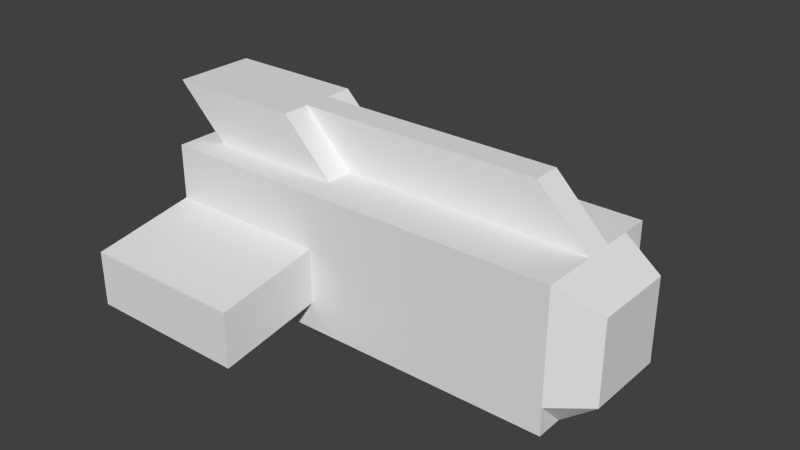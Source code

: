 # Source: basicShip.blend  (saved by Blender 2.71.0; exported with 4.5.12 LTS)
import bpy
from mathutils import Matrix  # noqa: F401  (used for matrix-valued properties, if any)

bpy.ops.wm.read_factory_settings(use_empty=True)
scene = bpy.context.scene
scene.name = 'Scene'

# ---- collections
col_collection_1 = bpy.data.collections.new('Collection 1'); scene.collection.children.link(col_collection_1)

# ---- materials (node trees are filled in below, after node groups)
mat_material = bpy.data.materials.new('Material')
mat_material.alpha_threshold = 0.0
mat_material.use_transparent_shadow = False
mat_material.roughness = 0.5
mat_material.line_color = (0.0, 0.0, 0.0, 1.0)

# ---- material node trees

# ---- world
world_world = bpy.data.worlds.new('World'); scene.world = world_world
world_world.color = (0.05088, 0.05088, 0.05088)
world_world.use_sun_shadow = False
world_world.sun_shadow_jitter_overblur = 0.0
world_world.cycles.sampling_method = 'MANUAL'
world_world.cycles.sample_map_resolution = 256

# ---- meshes
me_cube = bpy.data.meshes.new('Cube')
me_cube.from_pydata([(-1.0, 1.0, -1.0), (-1.0, -1.0, -1.0), (-3.0, -1.0, -1.0), (-3.0, 1.0, -1.0), (-1.0, 1.0, 1.0), (-1.0, -1.0, 1.0), (-3.0, -1.0, 1.0), (-3.0, 1.0, 1.0), (-1.0, 0.6, -1.0), (-1.0, 0.2, -1.0), (-1.0, -0.2, -1.0), (-1.0, -0.6, -1.0), (-1.4, 1.0, -1.0), (-1.8, 1.0, -1.0), (-2.2, 1.0, -1.0), (-2.6, 1.0, -1.0), (-1.0, 1.0, -0.6), (-1.0, 1.0, 0.2), (-1.0, 1.0, 0.6), (-1.4, -1.0, -1.0), (-1.8, -1.0, -1.0), (-2.2, -1.0, -1.0), (-2.6, -1.0, -1.0), (-1.0, -1.0, -0.6), (-1.0, -1.0, 0.2), (-1.0, -1.0, 0.6), (-3.0, -0.6, -1.0), (-3.0, -0.2, -1.0), (-3.0, 0.2, -1.0), (-3.0, 0.6, -1.0), (-3.0, -1.0, -0.6), (-3.0, -1.0, -0.2), (-3.0, -1.0, 0.2), (-3.0, -1.0, 0.6), (-3.0, 1.0, -0.6), (-3.0, 1.0, -0.2), (-3.0, 1.0, 0.2), (-3.0, 1.0, 0.6), (-1.0, 0.6, 1.0), (-1.0, -0.6, 1.0), (-1.4, 1.0, 1.0), (-1.8, 1.0, 1.0), (-2.2, 1.0, 1.0), (-2.6, 1.0, 1.0), (-1.4, -1.0, 1.0), (-1.8, -1.0, 1.0), (-2.2, -1.0, 1.0), (-2.6, -1.0, 1.0), (-3.0, -0.6, 1.0), (-3.0, -0.2, 1.0), (-3.0, 0.2, 1.0), (-3.0, 0.6, 1.0), (-1.4, 0.6, -1.0), (-1.8, 0.6, -1.0), (-2.2, 0.6, -1.0), (-2.6, 0.6, -1.0), (-1.4, 0.2, -1.0), (-1.8, 0.2, -1.0), (-2.2, 0.2, -1.0), (-2.6, 0.2, -1.0), (-1.4, -0.2, -1.0), (-1.8, -0.2, -1.0), (-2.2, -0.2, -1.0), (-2.6, -0.2, -1.0), (-1.4, -0.6, -1.0), (-1.8, -0.6, -1.0), (-2.2, -0.6, -1.0), (-2.6, -0.6, -1.0), (-1.4, 0.6, 1.0), (-1.4, -0.6, 1.0), (-1.8, 0.6, 1.0), (-1.8, -0.6, 1.0), (-2.2, 0.6, 1.0), (-2.2, -0.6, 1.0), (-2.6, 0.6, 1.0), (-2.6, 0.2, 1.0), (-2.6, -0.2, 1.0), (-2.6, -0.6, 1.0), (-1.4, -1.0, -0.6), (-1.8, -1.0, -0.6), (-2.2, -1.0, -0.6), (-2.6, -1.0, -0.6), (-1.4, -1.0, 0.2), (-1.8, -1.0, 0.2), (-2.2, -1.0, 0.2), (-2.6, -1.0, 0.2), (-1.4, -1.0, 0.6), (-1.8, -1.0, 0.6), (-2.2, -1.0, 0.6), (-2.6, -1.0, 0.6), (-3.0, -0.6, -0.6), (-3.0, -0.2, -0.6), (-3.0, 0.2, -0.6), (-3.0, 0.6, -0.6), (-3.0, -0.6, -0.2), (-3.0, -0.2, -0.2), (-3.0, 0.2, -0.2), (-3.0, 0.6, -0.2), (-3.0, -0.6, 0.2), (-3.0, -0.2, 0.2), (-3.0, 0.2, 0.2), (-3.0, 0.6, 0.2), (-3.0, -0.6, 0.6), (-3.0, -0.2, 0.6), (-3.0, 0.2, 0.6), (-3.0, 0.6, 0.6), (-1.4, 1.0, 0.6), (-1.8, 1.0, 0.6), (-2.2, 1.0, 0.6), (-2.6, 1.0, 0.6), (-1.4, 1.0, 0.2), (-1.8, 1.0, 0.2), (-2.2, 1.0, 0.2), (-2.6, 1.0, 0.2), (-1.4, 1.0, -0.6), (-1.8, 1.0, -0.6), (-2.2, 1.0, -0.6), (-2.6, 1.0, -0.6), (-0.6, 1.0, -1.0), (-0.6, -1.0, -1.0), (-0.6, 1.0, 1.0), (-0.6, -1.0, 1.0), (-0.6, 0.6, -1.0), (-0.6, 0.2, -1.0), (-0.6, -0.2, -1.0), (-0.6, -0.6, -1.0), (-0.6, 1.0, -0.6), (-0.6, 1.0, -0.2), (-0.6, 1.0, 0.2), (-0.6, 1.0, 0.6), (-0.6, -1.0, -0.6), (-0.6, -1.0, -0.2), (-0.6, -1.0, 0.2), (-0.6, -1.0, 0.6), (-0.6, 0.6, 1.0), (-0.6, 0.2, 1.0), (-0.6, -0.2, 1.0), (-0.6, -0.6, 1.0), (2.988, 1.0, -1.0), (2.988, -1.0, -1.0), (2.988, 1.0, 1.0), (2.988, -1.0, 1.0), (2.988, 0.6, -1.0), (2.988, 0.2, -1.0), (2.988, -0.2, -1.0), (2.988, -0.6, -1.0), (2.988, 1.0, -0.6), (2.988, 1.0, -0.2), (2.988, 1.0, 0.2), (2.988, 1.0, 0.6), (2.988, -1.0, -0.6), (2.988, -1.0, -0.2), (2.988, -1.0, 0.2), (2.988, -1.0, 0.6), (2.988, 0.6, 1.0), (2.988, 0.2, 1.0), (2.988, -0.2, 1.0), (2.988, -0.6, 1.0), (3.488, 0.6, -0.6), (3.488, 0.2, -0.6), (3.488, -0.2, -0.6), (3.488, -0.6, -0.6), (3.488, 0.6, -0.2), (3.488, 0.2, -0.2), (3.488, -0.2, -0.2), (3.488, -0.6, -0.2), (3.488, 0.6, 0.2), (3.488, 0.2, 0.2), (3.488, -0.2, 0.2), (3.488, -0.6, 0.2), (3.488, 0.6, 0.6), (3.488, 0.2, 0.6), (3.488, -0.2, 0.6), (3.488, -0.6, 0.6), (-1.0, 2.5, -0.85), (-1.0, 2.5, -0.45), (-1.0, 2.5, -0.05), (-3.0, 2.5, -0.85), (-3.0, 2.5, -0.45), (-3.0, 2.5, -0.05), (-1.4, 2.5, -0.05), (-1.8, 2.5, -0.05), (-2.2, 2.5, -0.05), (-2.6, 2.5, -0.05), (-1.4, 2.5, -0.45), (-1.8, 2.5, -0.45), (-2.2, 2.5, -0.45), (-2.6, 2.5, -0.45), (-1.4, 2.5, -0.85), (-1.8, 2.5, -0.85), (-2.2, 2.5, -0.85), (-2.6, 2.5, -0.85), (-0.6, 2.5, -0.85), (-0.6, 2.5, -0.45), (-0.6, 2.5, -0.05), (-1.0, -2.5, -0.85), (-1.0, -2.5, -0.45), (-1.0, -2.5, -0.05), (-3.0, -2.5, -0.85), (-3.0, -2.5, -0.45), (-3.0, -2.5, -0.05), (-1.4, -2.5, -0.85), (-1.8, -2.5, -0.85), (-2.2, -2.5, -0.85), (-2.6, -2.5, -0.85), (-1.4, -2.5, -0.45), (-1.8, -2.5, -0.45), (-2.2, -2.5, -0.45), (-2.6, -2.5, -0.45), (-1.4, -2.5, -0.05), (-1.8, -2.5, -0.05), (-2.2, -2.5, -0.05), (-2.6, -2.5, -0.05), (-0.6, -2.5, -0.85), (-0.6, -2.5, -0.45), (-0.6, -2.5, -0.05), (-1.75, 0.6, 1.75), (-1.75, 0.2, 1.75), (-1.75, -0.2, 1.75), (-1.75, -0.6, 1.75), (-2.15, 0.6, 1.75), (-2.15, 0.2, 1.75), (-2.15, -0.2, 1.75), (-2.15, -0.6, 1.75), (-2.55, 0.6, 1.75), (-2.55, 0.2, 1.75), (-2.55, -0.2, 1.75), (-2.55, -0.6, 1.75), (-2.95, 0.6, 1.75), (-2.95, 0.2, 1.75), (-2.95, -0.2, 1.75), (-2.95, -0.6, 1.75), (-3.35, 0.6, 1.75), (-3.35, 0.2, 1.75), (-3.35, -0.2, 1.75), (-3.35, -0.6, 1.75), (-1.35, 0.6, 1.75), (-1.35, 0.2, 1.75), (-1.35, -0.2, 1.75), (-1.35, -0.6, 1.75), (2.238, 0.2, 1.75), (2.238, -0.2, 1.75)], [], [(67, 22, 2, 26), (77, 48, 6, 47), (89, 47, 6, 33), (105, 51, 7, 37), (117, 15, 3, 34), (15, 55, 29, 3), (55, 59, 28, 29), (59, 63, 27, 28), (63, 67, 26, 27), (0, 8, 52, 12), (12, 52, 53, 13), (13, 53, 54, 14), (14, 54, 55, 15), (8, 9, 56, 52), (52, 56, 57, 53), (53, 57, 58, 54), (54, 58, 59, 55), (9, 10, 60, 56), (56, 60, 61, 57), (57, 61, 62, 58), (58, 62, 63, 59), (10, 11, 64, 60), (60, 64, 65, 61), (61, 65, 66, 62), (62, 66, 67, 63), (11, 1, 19, 64), (64, 19, 20, 65), (65, 20, 21, 66), (66, 21, 22, 67), (39, 69, 44, 5), (69, 71, 45, 44), (71, 73, 46, 45), (73, 77, 47, 46), (4, 40, 68, 38), (135, 134, 236, 237), (72, 74, 232, 228), (137, 136, 238, 239), (40, 41, 70, 68), (39, 137, 239, 219), (69, 39, 219, 223), (71, 69, 223, 227), (41, 42, 72, 70), (75, 76, 234, 233), (156, 155, 240, 241), (134, 38, 216, 236), (42, 43, 74, 72), (73, 71, 227, 231), (38, 68, 220, 216), (155, 135, 237, 240), (43, 7, 51, 74), (74, 51, 50, 75), (75, 50, 49, 76), (76, 49, 48, 77), (25, 24, 132, 133), (0, 16, 126, 118), (110, 17, 176, 180), (1, 11, 125, 119), (4, 38, 134, 120), (9, 8, 122, 123), (18, 4, 120, 129), (77, 73, 231, 235), (11, 10, 124, 125), (5, 25, 133, 121), (23, 1, 119, 130), (24, 82, 209, 197), (39, 5, 121, 137), (126, 16, 174, 192), (17, 18, 129, 128), (8, 0, 118, 122), (68, 70, 224, 220), (10, 9, 123, 124), (70, 72, 228, 224), (30, 81, 204, 198), (22, 81, 30, 2), (131, 132, 215, 214), (83, 84, 211, 210), (85, 89, 33, 32), (1, 23, 78, 19), (19, 78, 79, 20), (20, 79, 80, 21), (21, 80, 81, 22), (79, 78, 201, 202), (81, 80, 203, 204), (132, 24, 197, 215), (85, 32, 200, 212), (32, 31, 199, 200), (130, 131, 214, 213), (82, 83, 210, 209), (78, 23, 195, 201), (24, 25, 86, 82), (82, 86, 87, 83), (83, 87, 88, 84), (84, 88, 89, 85), (25, 5, 44, 86), (86, 44, 45, 87), (87, 45, 46, 88), (88, 46, 47, 89), (29, 93, 34, 3), (93, 97, 35, 34), (97, 101, 36, 35), (101, 105, 37, 36), (2, 30, 90, 26), (26, 90, 91, 27), (27, 91, 92, 28), (28, 92, 93, 29), (30, 31, 94, 90), (90, 94, 95, 91), (91, 95, 96, 92), (92, 96, 97, 93), (31, 32, 98, 94), (94, 98, 99, 95), (95, 99, 100, 96), (96, 100, 101, 97), (32, 33, 102, 98), (98, 102, 103, 99), (99, 103, 104, 100), (100, 104, 105, 101), (33, 6, 48, 102), (102, 48, 49, 103), (103, 49, 50, 104), (104, 50, 51, 105), (43, 109, 37, 7), (109, 113, 36, 37), (116, 117, 191, 190), (112, 111, 181, 182), (4, 18, 106, 40), (40, 106, 107, 41), (41, 107, 108, 42), (42, 108, 109, 43), (18, 17, 110, 106), (106, 110, 111, 107), (107, 111, 112, 108), (108, 112, 113, 109), (17, 128, 194, 176), (34, 35, 178, 177), (127, 126, 192, 193), (16, 114, 188, 174), (36, 113, 183, 179), (115, 116, 190, 189), (111, 110, 180, 181), (113, 112, 182, 183), (16, 0, 12, 114), (114, 12, 13, 115), (115, 13, 14, 116), (116, 14, 15, 117), (133, 132, 152, 153), (122, 118, 138, 142), (124, 123, 143, 144), (134, 135, 155, 154), (118, 126, 146, 138), (136, 137, 157, 156), (127, 128, 148, 147), (130, 119, 139, 150), (129, 120, 140, 149), (132, 131, 151, 152), (137, 121, 141, 157), (123, 122, 142, 143), (120, 134, 154, 140), (125, 124, 144, 145), (74, 75, 233, 232), (126, 127, 147, 146), (128, 129, 149, 148), (119, 125, 145, 139), (131, 130, 150, 151), (121, 133, 153, 141), (173, 157, 141, 153), (145, 161, 150, 139), (161, 165, 151, 150), (165, 169, 152, 151), (169, 173, 153, 152), (138, 146, 158, 142), (142, 158, 159, 143), (143, 159, 160, 144), (144, 160, 161, 145), (146, 147, 162, 158), (158, 162, 163, 159), (159, 163, 164, 160), (160, 164, 165, 161), (147, 148, 166, 162), (162, 166, 167, 163), (163, 167, 168, 164), (164, 168, 169, 165), (148, 149, 170, 166), (166, 170, 171, 167), (167, 171, 172, 168), (168, 172, 173, 169), (149, 140, 154, 170), (170, 154, 155, 171), (171, 155, 156, 172), (172, 156, 157, 173), (175, 176, 194, 193), (174, 175, 193, 192), (183, 187, 178, 179), (187, 191, 177, 178), (176, 175, 184, 180), (180, 184, 185, 181), (181, 185, 186, 182), (182, 186, 187, 183), (175, 174, 188, 184), (184, 188, 189, 185), (185, 189, 190, 186), (186, 190, 191, 187), (114, 115, 189, 188), (128, 127, 193, 194), (117, 34, 177, 191), (35, 36, 179, 178), (197, 196, 214, 215), (196, 195, 213, 214), (204, 208, 199, 198), (208, 212, 200, 199), (195, 196, 205, 201), (201, 205, 206, 202), (202, 206, 207, 203), (203, 207, 208, 204), (196, 197, 209, 205), (205, 209, 210, 206), (206, 210, 211, 207), (207, 211, 212, 208), (31, 30, 198, 199), (23, 130, 213, 195), (80, 79, 202, 203), (84, 85, 212, 211), (216, 220, 221, 217), (217, 221, 222, 218), (218, 222, 223, 219), (220, 224, 225, 221), (221, 225, 226, 222), (222, 226, 227, 223), (224, 228, 229, 225), (225, 229, 230, 226), (226, 230, 231, 227), (228, 232, 233, 229), (229, 233, 234, 230), (230, 234, 235, 231), (217, 218, 238, 237), (216, 217, 237, 236), (218, 219, 239, 238), (237, 238, 241, 240), (136, 156, 241, 238), (76, 77, 235, 234)])
me_cube.materials.append(mat_material)
me_cube.use_remesh_preserve_volume = False
me_cube.use_remesh_preserve_attributes = False
me_cube.use_mirror_vertex_groups = False
me_cube.update()

# ---- objects
ob_cube = bpy.data.objects.new('Cube', me_cube)

# ---- transforms, parenting, visibility, modifiers, constraints
ob_cube.location = (0.0, 0.0, 0.0)
ob_cube.lock_rotations_4d = False
ob_cube.empty_display_type = 'ARROWS'
ob_cube.lineart.crease_threshold = 0.0

# ---- collection membership
col_collection_1.objects.link(ob_cube)

# ---- scene / render settings (as saved in the file)
scene.frame_start = 1; scene.frame_end = 250; scene.frame_set(1)
scene.render.engine = 'BLENDER_EEVEE_NEXT'
scene.render.resolution_percentage = 50
scene.render.dither_intensity = 0.0
scene.cycles.use_denoising = False
scene.cycles.samples = 10
scene.cycles.sampling_pattern = 'TABULATED_SOBOL'
scene.cycles.light_sampling_threshold = 0.0
scene.cycles.use_adaptive_sampling = False
scene.cycles.use_light_tree = False
scene.cycles.blur_glossy = 0.0
scene.cycles.volume_bounces = 1
scene.cycles.pixel_filter_type = 'GAUSSIAN'
scene.cycles.sample_clamp_indirect = 0.0
scene.view_settings.view_transform = 'Standard'
bpy.context.view_layer.update()

# ---- added for rendering (the .blend has no active camera and no usable light): camera, sun
cam_auto = bpy.data.cameras.new('AutoCamera')
cam_auto.lens = 50.0
cam_auto.sensor_width = 36.0
cam_auto.clip_end = 1000.0
ob_auto_camera = bpy.data.objects.new('AutoCamera', cam_auto)
scene.collection.objects.link(ob_auto_camera)
ob_auto_camera.location = (8.3087, -9.88791, 6.96694)
ob_auto_camera.rotation_euler = (1.09748, -7.21219e-08, 0.694738)
scene.camera = ob_auto_camera
light_auto_sun = bpy.data.lights.new('AutoSun', 'SUN')
light_auto_sun.energy = 3.0
light_auto_sun.angle = 0.0523599
ob_auto_sun = bpy.data.objects.new('AutoSun', light_auto_sun)
scene.collection.objects.link(ob_auto_sun)
ob_auto_sun.rotation_euler = (0.872665, 0.174533, 0.523599)
bpy.context.view_layer.update()
